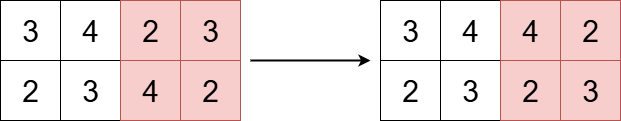

The diagram above was exported from draw.io. Its source (the exported page's mxGraphModel, read from the mxfile embedded in the PNG):
<mxGraphModel dx="1042" dy="570" grid="1" gridSize="10" guides="1" tooltips="1" connect="1" arrows="1" fold="1" page="1" pageScale="1" pageWidth="827" pageHeight="1169" math="0" shadow="0">
  <root>
    <mxCell id="0" />
    <mxCell id="1" parent="0" />
    <mxCell id="3tMjRK5p8ZIoaYVnalaN-3" value="&lt;font style=&quot;font-size: 30px; color: rgb(0, 0, 0);&quot;&gt;3&lt;/font&gt;" style="whiteSpace=wrap;html=1;aspect=fixed;fontSize=21;" parent="1" vertex="1">
      <mxGeometry x="80" y="190" width="60" height="60" as="geometry" />
    </mxCell>
    <mxCell id="ELg5L9lym9wLqaltPoDp-1" value="&lt;font style=&quot;font-size: 30px; color: rgb(0, 0, 0);&quot;&gt;4&lt;/font&gt;" style="whiteSpace=wrap;html=1;aspect=fixed;fontSize=21;" vertex="1" parent="1">
      <mxGeometry x="140" y="190" width="60" height="60" as="geometry" />
    </mxCell>
    <mxCell id="ELg5L9lym9wLqaltPoDp-2" value="&lt;font style=&quot;font-size: 30px; color: rgb(0, 0, 0);&quot;&gt;2&lt;/font&gt;" style="whiteSpace=wrap;html=1;aspect=fixed;fontSize=21;fillColor=#f8cecc;strokeColor=#b85450;" vertex="1" parent="1">
      <mxGeometry x="200" y="190" width="60" height="60" as="geometry" />
    </mxCell>
    <mxCell id="ELg5L9lym9wLqaltPoDp-4" value="&lt;font style=&quot;font-size: 30px; color: rgb(0, 0, 0);&quot;&gt;2&lt;/font&gt;" style="whiteSpace=wrap;html=1;aspect=fixed;fontSize=21;" vertex="1" parent="1">
      <mxGeometry x="80" y="250" width="60" height="60" as="geometry" />
    </mxCell>
    <mxCell id="ELg5L9lym9wLqaltPoDp-5" value="&lt;font style=&quot;font-size: 30px; color: rgb(0, 0, 0);&quot;&gt;3&lt;/font&gt;" style="whiteSpace=wrap;html=1;aspect=fixed;fontSize=21;" vertex="1" parent="1">
      <mxGeometry x="140" y="250" width="60" height="60" as="geometry" />
    </mxCell>
    <mxCell id="ELg5L9lym9wLqaltPoDp-6" value="&lt;font style=&quot;font-size: 30px; color: rgb(0, 0, 0);&quot;&gt;4&lt;/font&gt;" style="whiteSpace=wrap;html=1;aspect=fixed;fontSize=21;fillColor=#f8cecc;strokeColor=#b85450;" vertex="1" parent="1">
      <mxGeometry x="200" y="250" width="60" height="60" as="geometry" />
    </mxCell>
    <mxCell id="ELg5L9lym9wLqaltPoDp-13" value="&lt;font style=&quot;font-size: 30px; color: rgb(0, 0, 0);&quot;&gt;3&lt;/font&gt;" style="whiteSpace=wrap;html=1;aspect=fixed;fontSize=21;fillColor=#f8cecc;strokeColor=#b85450;" vertex="1" parent="1">
      <mxGeometry x="260" y="190" width="60" height="60" as="geometry" />
    </mxCell>
    <mxCell id="ELg5L9lym9wLqaltPoDp-14" value="&lt;span style=&quot;font-size: 30px;&quot;&gt;2&lt;/span&gt;" style="whiteSpace=wrap;html=1;aspect=fixed;fontSize=21;fillColor=#f8cecc;strokeColor=#b85450;" vertex="1" parent="1">
      <mxGeometry x="260" y="250" width="60" height="60" as="geometry" />
    </mxCell>
    <mxCell id="ELg5L9lym9wLqaltPoDp-19" value="" style="endArrow=classic;html=1;rounded=0;strokeWidth=2;" edge="1" parent="1">
      <mxGeometry width="50" height="50" relative="1" as="geometry">
        <mxPoint x="330" y="250" as="sourcePoint" />
        <mxPoint x="450" y="250" as="targetPoint" />
      </mxGeometry>
    </mxCell>
    <mxCell id="ELg5L9lym9wLqaltPoDp-36" value="&lt;font style=&quot;font-size: 30px; color: rgb(0, 0, 0);&quot;&gt;3&lt;/font&gt;" style="whiteSpace=wrap;html=1;aspect=fixed;fontSize=21;" vertex="1" parent="1">
      <mxGeometry x="460" y="190" width="60" height="60" as="geometry" />
    </mxCell>
    <mxCell id="ELg5L9lym9wLqaltPoDp-37" value="&lt;font style=&quot;font-size: 30px; color: rgb(0, 0, 0);&quot;&gt;4&lt;/font&gt;" style="whiteSpace=wrap;html=1;aspect=fixed;fontSize=21;" vertex="1" parent="1">
      <mxGeometry x="520" y="190" width="60" height="60" as="geometry" />
    </mxCell>
    <mxCell id="ELg5L9lym9wLqaltPoDp-38" value="&lt;font style=&quot;font-size: 30px; color: rgb(0, 0, 0);&quot;&gt;4&lt;/font&gt;" style="whiteSpace=wrap;html=1;aspect=fixed;fontSize=21;fillColor=#f8cecc;strokeColor=#b85450;" vertex="1" parent="1">
      <mxGeometry x="580" y="190" width="60" height="60" as="geometry" />
    </mxCell>
    <mxCell id="ELg5L9lym9wLqaltPoDp-39" value="&lt;font style=&quot;font-size: 30px; color: rgb(0, 0, 0);&quot;&gt;2&lt;/font&gt;" style="whiteSpace=wrap;html=1;aspect=fixed;fontSize=21;" vertex="1" parent="1">
      <mxGeometry x="460" y="250" width="60" height="60" as="geometry" />
    </mxCell>
    <mxCell id="ELg5L9lym9wLqaltPoDp-40" value="&lt;font style=&quot;font-size: 30px; color: rgb(0, 0, 0);&quot;&gt;3&lt;/font&gt;" style="whiteSpace=wrap;html=1;aspect=fixed;fontSize=21;" vertex="1" parent="1">
      <mxGeometry x="520" y="250" width="60" height="60" as="geometry" />
    </mxCell>
    <mxCell id="ELg5L9lym9wLqaltPoDp-41" value="&lt;font style=&quot;font-size: 30px; color: rgb(0, 0, 0);&quot;&gt;2&lt;/font&gt;" style="whiteSpace=wrap;html=1;aspect=fixed;fontSize=21;fillColor=#f8cecc;strokeColor=#b85450;" vertex="1" parent="1">
      <mxGeometry x="580" y="250" width="60" height="60" as="geometry" />
    </mxCell>
    <mxCell id="ELg5L9lym9wLqaltPoDp-42" value="&lt;font style=&quot;font-size: 30px; color: rgb(0, 0, 0);&quot;&gt;2&lt;/font&gt;" style="whiteSpace=wrap;html=1;aspect=fixed;fontSize=21;fillColor=#f8cecc;strokeColor=#b85450;" vertex="1" parent="1">
      <mxGeometry x="640" y="190" width="60" height="60" as="geometry" />
    </mxCell>
    <mxCell id="ELg5L9lym9wLqaltPoDp-43" value="&lt;span style=&quot;font-size: 30px;&quot;&gt;3&lt;/span&gt;" style="whiteSpace=wrap;html=1;aspect=fixed;fontSize=21;fillColor=#f8cecc;strokeColor=#b85450;" vertex="1" parent="1">
      <mxGeometry x="640" y="250" width="60" height="60" as="geometry" />
    </mxCell>
  </root>
</mxGraphModel>